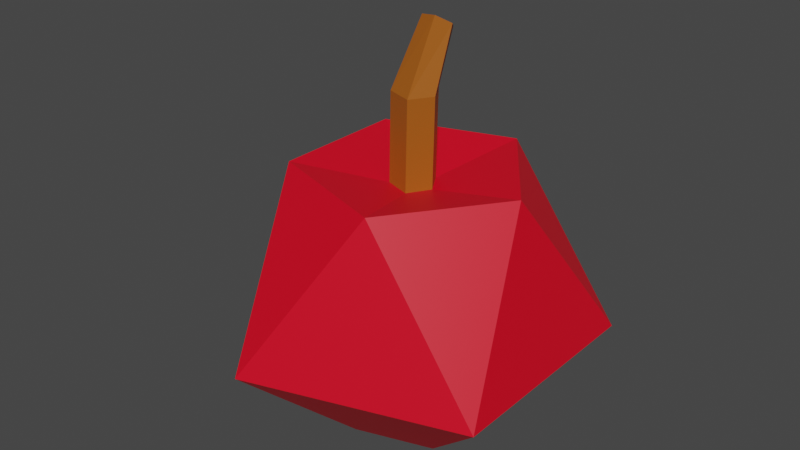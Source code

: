 # Source: apple.blend  (saved by Blender 3.3.6; exported with 4.5.12 LTS)
import bpy
from mathutils import Matrix  # noqa: F401  (used for matrix-valued properties, if any)

bpy.ops.wm.read_factory_settings(use_empty=True)
scene = bpy.context.scene
scene.name = 'Scene'

# ---- collections
col_collection = bpy.data.collections.new('Collection'); scene.collection.children.link(col_collection)

# ---- materials (node trees are filled in below, after node groups)
mat_material_001 = bpy.data.materials.new('Material.001')
mat_material_001.use_transparent_shadow = False
mat_material_002 = bpy.data.materials.new('Material.002')
mat_material_002.use_transparent_shadow = False

# ---- material node trees
mat_material_001.use_nodes = True; mat_material_001.node_tree.nodes.clear()
_N = mat_material_001.node_tree.nodes; _L = mat_material_001.node_tree.links
n0 = _N.new('ShaderNodeBsdfPrincipled'); n0.name = 'Principled BSDF'; n0.location = (10, 300)
n0.distribution = 'GGX'
n0.subsurface_method = 'RANDOM_WALK_SKIN'
n0.inputs[0].default_value = (0.8, 0.0, 0.01614, 1.0)
n0.inputs[3].default_value = 1.45
n0.inputs[27].default_value = (0.0, 0.0, 0.0, 1.0)
n0.inputs[28].default_value = 1.0
n1 = _N.new('ShaderNodeOutputMaterial'); n1.name = 'Material Output'; n1.location = (300, 300)
_L.new(n0.outputs[0], n1.inputs[0])
n1.is_active_output = True
mat_material_002.use_nodes = True; mat_material_002.node_tree.nodes.clear()
_N = mat_material_002.node_tree.nodes; _L = mat_material_002.node_tree.links
n0 = _N.new('ShaderNodeBsdfPrincipled'); n0.name = 'Principled BSDF'; n0.location = (10, 300)
n0.distribution = 'GGX'
n0.subsurface_method = 'RANDOM_WALK_SKIN'
n0.inputs[0].default_value = (0.3801, 0.1012, 0.007698, 1.0)
n0.inputs[3].default_value = 1.45
n0.inputs[27].default_value = (0.0, 0.0, 0.0, 1.0)
n0.inputs[28].default_value = 1.0
n1 = _N.new('ShaderNodeOutputMaterial'); n1.name = 'Material Output'; n1.location = (300, 300)
_L.new(n0.outputs[0], n1.inputs[0])
n1.is_active_output = True

# ---- world
world_world = bpy.data.worlds.new('World'); scene.world = world_world
world_world.use_nodes = True; world_world.node_tree.nodes.clear()
_N = world_world.node_tree.nodes; _L = world_world.node_tree.links
n0 = _N.new('ShaderNodeOutputWorld'); n0.name = 'World Output'; n0.location = (300, 300)
n1 = _N.new('ShaderNodeBackground'); n1.name = 'Background'; n1.location = (10, 300)
n1.inputs[0].default_value = (0.05088, 0.05088, 0.05088, 1.0)
_L.new(n1.outputs[0], n0.inputs[0])
n0.is_active_output = True
world_world.color = (0.05088, 0.05088, 0.05088)
world_world.use_sun_shadow = False
world_world.sun_shadow_jitter_overblur = 0.0

# ---- meshes
me_icosphere = bpy.data.meshes.new('Icosphere')
me_icosphere.from_pydata([(0.7236, -0.5257, -0.4472), (-0.2764, -0.8506, -0.4472), (-0.8944, 0.0, -0.4472), (-0.2764, 0.8506, -0.4472), (0.7236, 0.5257, -0.4472), (0.1675, -0.5155, 0.3215), (-0.4386, -0.3186, 0.3215), (-0.4386, 0.3186, 0.3215), (0.1675, 0.5155, 0.3215), (0.5421, 4.808e-09, 0.3215), (-0.08389, -0.06266, 0.6548), (0.03577, -0.1101, 0.2376), (-0.09065, 0.06586, 0.2368), (-0.08991, -0.06532, 0.2367), (0.09305, 8.252e-10, 0.2331), (0.03268, 0.1006, 0.2356), (0.04179, -0.1074, 0.6557), (-0.08463, 0.06852, 0.655), (0.0387, 0.1033, 0.6537), (0.09906, 0.002662, 0.6512), (0.07394, 0.1419, 0.922), (0.03158, 0.204, 0.8883), (0.03374, 0.07653, 0.9632), (-0.05497, 0.1833, 0.9012), (-0.05445, 0.1035, 0.947), (0.27, -0.1962, -0.9345), (0.2801, 0.2035, -0.9268), (-0.1173, 0.361, -0.9062), (-0.09882, -0.3042, -0.9431), (-0.3042, 0.0, -0.9528)], [], [(0, 25, 26, 4), (0, 4, 9), (1, 0, 5), (2, 1, 6), (3, 2, 7), (4, 3, 8), (0, 9, 5), (1, 5, 6), (2, 6, 7), (3, 7, 8), (4, 8, 9), (5, 9, 14, 11), (6, 5, 11, 13), (7, 6, 13, 12), (8, 7, 12, 15), (9, 8, 15, 14), (11, 14, 19, 16), (14, 15, 18, 19), (18, 17, 23, 21), (12, 13, 10, 17), (15, 12, 17, 18), (13, 11, 16, 10), (24, 22, 20, 21, 23), (10, 16, 22, 24), (17, 10, 24, 23), (16, 19, 20, 22), (19, 18, 21, 20), (25, 28, 29, 27, 26), (27, 29, 2, 3), (28, 25, 0, 1), (26, 27, 3, 4), (29, 28, 1, 2)])
me_icosphere.polygons.foreach_set('material_index', [0, 0, 0, 0, 0, 0, 0, 0, 0, 0, 0, 0, 0, 0, 0, 0, 1, 1, 1, 1, 1, 1, 1, 1, 1, 1, 1, 0, 0, 0, 0, 0])
_uv = me_icosphere.uv_layers.new(name='UVMap')
_uv.uv.foreach_set('vector', [0.2727, 0.1575, 0.3297, 0.05875, 0.3988, 0.06095, 0.4545, 0.1575, 0.2727, 0.1575, 0.4545, 0.1575, 0.3636, 0.3149, 0.09091, 0.1575, 0.2727, 0.1575, 0.1818, 0.3149, 0.8182, 0.1575, 1.0, 0.1575, 0.9091, 0.3149, 0.6364, 0.1575, 0.8182, 0.1575, 0.7273, 0.3149, 0.4545, 0.1575, 0.6364, 0.1575, 0.5455, 0.3149, 0.2727, 0.1575, 0.3636, 0.3149, 0.1818, 0.3149, 0.09091, 0.1575, 0.1818, 0.3149, 0.0, 0.3149, 0.8182, 0.1575, 0.9091, 0.3149, 0.7273, 0.3149, 0.6364, 0.1575, 0.7273, 0.3149, 0.5455, 0.3149, 0.4545, 0.1575, 0.5455, 0.3149, 0.3636, 0.3149, 0.1818, 0.3149, 0.3636, 0.3149, 0.2883, 0.4454, 0.2533, 0.4388, 0.0, 0.3149, 0.1818, 0.3149, 0.1103, 0.4388, 0.07227, 0.4401, 0.7273, 0.3149, 0.9091, 0.3149, 0.8368, 0.4401, 0.7994, 0.4398, 0.5455, 0.3149, 0.7273, 0.3149, 0.6552, 0.4398, 0.6186, 0.4417, 0.3636, 0.3149, 0.5455, 0.3149, 0.4723, 0.4417, 0.4389, 0.4454, 0.2533, 0.4388, 0.2883, 0.4454, 0.2883, 0.4454, 0.2533, 0.4388, 0.4389, 0.4454, 0.4723, 0.4417, 0.4723, 0.4417, 0.4389, 0.4454, 0.6186, 0.4417, 0.6552, 0.4398, 0.6552, 0.4398, 0.6186, 0.4417, 0.7994, 0.4398, 0.8368, 0.4401, 0.8368, 0.4401, 0.7994, 0.4398, 0.6186, 0.4417, 0.6552, 0.4398, 0.6552, 0.4398, 0.6186, 0.4417, 0.07227, 0.4401, 0.1103, 0.4388, 0.1103, 0.4388, 0.07227, 0.4401, 0.07227, 0.4401, 0.2533, 0.4388, 0.4389, 0.4454, 0.6186, 0.4417, 0.7994, 0.4398, 0.07227, 0.4401, 0.1103, 0.4388, 0.1103, 0.4388, 0.07227, 0.4401, 0.7994, 0.4398, 0.8368, 0.4401, 0.8368, 0.4401, 0.7994, 0.4398, 0.2533, 0.4388, 0.2883, 0.4454, 0.2883, 0.4454, 0.2533, 0.4388, 0.4389, 0.4454, 0.4723, 0.4417, 0.4723, 0.4417, 0.4389, 0.4454, 0.2157, 0.05875, 0.9416, 0.0563, 0.7582, 0.05356, 0.584, 0.06682, 0.3988, 0.06095, 0.6887, 0.06682, 0.7582, 0.05356, 0.8182, 0.1575, 0.6364, 0.1575, 0.1493, 0.0563, 0.2157, 0.05875, 0.2727, 0.1575, 0.09091, 0.1575, 0.5103, 0.06095, 0.584, 0.06682, 0.6364, 0.1575, 0.4545, 0.1575, 0.8782, 0.05356, 0.9416, 0.0563, 1.0, 0.1575, 0.8182, 0.1575])
me_icosphere.materials.append(mat_material_001)
me_icosphere.materials.append(mat_material_002)
me_icosphere.update()

# ---- objects
ob_icosphere = bpy.data.objects.new('Icosphere', me_icosphere)

# ---- transforms, parenting, visibility, modifiers, constraints
ob_icosphere.location = (0.0, 0.0, 0.0)

# ---- collection membership
col_collection.objects.link(ob_icosphere)

# ---- scene / render settings (as saved in the file)
scene.frame_start = 1; scene.frame_end = 250; scene.frame_set(1)
scene.render.engine = 'BLENDER_EEVEE_NEXT'
scene.cycles.sampling_pattern = 'TABULATED_SOBOL'
scene.cycles.use_light_tree = False
scene.view_settings.view_transform = 'Filmic'
bpy.context.view_layer.update()

# ---- added for rendering (the .blend has no active camera and no usable light): camera, sun
cam_auto = bpy.data.cameras.new('AutoCamera')
cam_auto.lens = 50.0
cam_auto.sensor_width = 36.0
cam_auto.clip_end = 1000.0
ob_auto_camera = bpy.data.objects.new('AutoCamera', cam_auto)
scene.collection.objects.link(ob_auto_camera)
ob_auto_camera.location = (2.71838, -3.36455, 2.24824)
ob_auto_camera.rotation_euler = (1.09748, -7.21219e-08, 0.694738)
scene.camera = ob_auto_camera
light_auto_sun = bpy.data.lights.new('AutoSun', 'SUN')
light_auto_sun.energy = 3.0
light_auto_sun.angle = 0.0523599
ob_auto_sun = bpy.data.objects.new('AutoSun', light_auto_sun)
scene.collection.objects.link(ob_auto_sun)
ob_auto_sun.rotation_euler = (0.872665, 0.174533, 0.523599)
bpy.context.view_layer.update()
